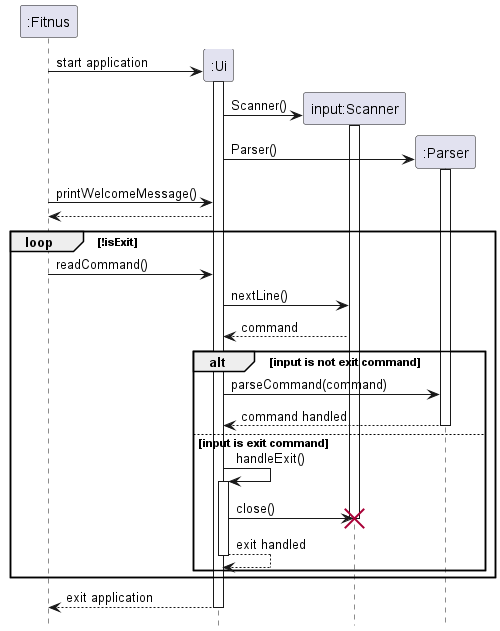

The diagram above was rendered by PlantUML. Its source (embedded in the PNG):
@startuml
'https://plantuml.com/sequence-diagram

participant ":Fitnus" as Fitnus
participant ":Ui" as Ui
participant "input:Scanner" as Scanner
participant ":Parser" as Parser

hide footbox

Fitnus -> Ui **: start application
activate Ui
Ui -> Scanner**: Scanner()
activate Scanner
Ui -> Parser**: Parser()
activate Parser

Fitnus -> Ui: printWelcomeMessage()
Ui --> Fitnus

loop !isExit
Fitnus -> Ui: readCommand()

Ui -> Scanner: nextLine()
Scanner --> Ui: command

'Ui --> Ui ++: showLine()
'Ui --> Ui --:

alt input is not exit command
Ui -> Parser: parseCommand(command)
Parser --> Ui: command handled

else input is exit command
deactivate Parser

Ui -> Ui ++: handleExit()
Ui -> Scanner: close()
destroy Scanner
Ui --> Ui --: exit handled
end
end


Ui --> Fitnus --: exit application

@enduml